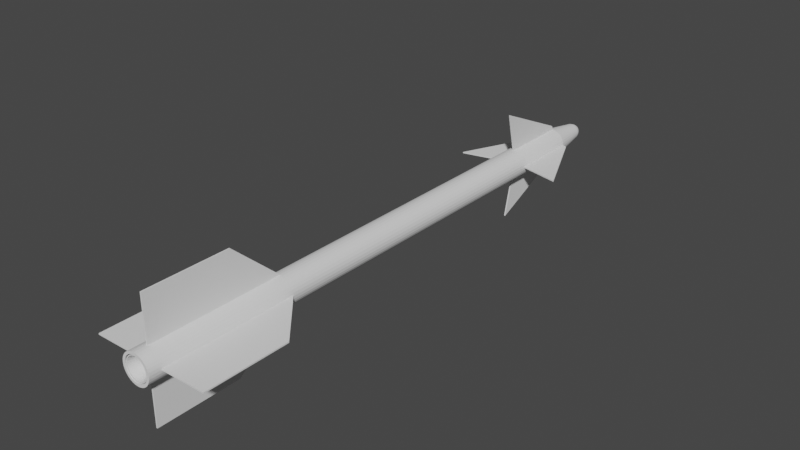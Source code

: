 # Source: APS20.blend  (saved by Blender 2.80.75; exported with 4.5.12 LTS)
import bpy
from mathutils import Matrix  # noqa: F401  (used for matrix-valued properties, if any)

bpy.ops.wm.read_factory_settings(use_empty=True)
scene = bpy.context.scene
scene.name = 'Scene'

# ---- collections
col_collection = bpy.data.collections.new('Collection'); scene.collection.children.link(col_collection)

# ---- world
world_world = bpy.data.worlds.new('World'); scene.world = world_world
world_world.use_nodes = True; world_world.node_tree.nodes.clear()
_N = world_world.node_tree.nodes; _L = world_world.node_tree.links
n0 = _N.new('ShaderNodeOutputWorld'); n0.name = 'World Output'; n0.location = (300, 300)
n1 = _N.new('ShaderNodeBackground'); n1.name = 'Background'; n1.location = (10, 300)
n1.inputs[0].default_value = (0.05088, 0.05088, 0.05088, 1.0)
_L.new(n1.outputs[0], n0.inputs[0])
n0.is_active_output = True
world_world.color = (0.05088, 0.05088, 0.05088)
world_world.use_sun_shadow = False
world_world.sun_shadow_jitter_overblur = 0.0

# ---- meshes
me_cylinder = bpy.data.meshes.new('Cylinder')
me_cylinder.from_pydata([(-3.755e-15, 1.179, -17.73), (-6.257e-08, 1.014, 19.34), (0.1951, 1.16, -17.73), (0.1628, 0.9978, 19.34), (0.3827, 1.103, -17.73), (0.3194, 0.9503, 19.34), (0.5556, 1.011, -17.73), (0.4636, 0.8732, 19.34), (0.7071, 0.8864, -17.73), (0.5901, 0.7694, 19.34), (0.8315, 0.7349, -17.73), (0.6939, 0.6429, 19.34), (0.9239, 0.562, -17.73), (0.771, 0.4986, 19.34), (0.9808, 0.3744, -17.73), (0.8185, 0.3421, 19.34), (1.0, 0.1793, -17.73), (0.8345, 0.1793, 19.34), (0.9808, -0.01581, -17.73), (0.8185, 0.01648, 19.34), (0.9239, -0.2034, -17.73), (0.771, -0.1401, 19.34), (0.8315, -0.3763, -17.73), (0.6939, -0.2843, 19.34), (0.7071, -0.5278, -17.73), (0.5901, -0.4108, 19.34), (0.5556, -0.6522, -17.73), (0.4636, -0.5146, 19.34), (0.3827, -0.7446, -17.73), (0.3194, -0.5917, 19.34), (0.1951, -0.8015, -17.73), (0.1628, -0.6392, 19.34), (-3.258e-07, -0.8207, -17.73), (-2.75e-07, -0.6552, 19.34), (-0.1951, -0.8015, -17.73), (-0.1628, -0.6392, 19.34), (-0.3827, -0.7446, -17.73), (-0.3194, -0.5917, 19.34), (-0.5556, -0.6522, -17.73), (-0.4636, -0.5146, 19.34), (-0.7071, -0.5278, -17.73), (-0.5901, -0.4108, 19.34), (-0.8315, -0.3763, -17.73), (-0.6939, -0.2843, 19.34), (-0.9239, -0.2034, -17.73), (-0.771, -0.1401, 19.34), (-0.9808, -0.01581, -17.73), (-0.8185, 0.01648, 19.34), (-1.0, 0.1793, -17.73), (-0.8345, 0.1793, 19.34), (-0.9808, 0.3744, -17.73), (-0.8185, 0.3421, 19.34), (-0.9239, 0.562, -17.73), (-0.771, 0.4986, 19.34), (-0.8315, 0.7349, -17.73), (-0.6939, 0.6429, 19.34), (-0.7071, 0.8864, -17.73), (-0.5901, 0.7694, 19.34), (-0.5556, 1.011, -17.73), (-0.4636, 0.8732, 19.34), (-0.3827, 1.103, -17.73), (-0.3194, 0.9503, 19.34), (-0.1951, 1.16, -17.73), (-0.1628, 0.9978, 19.34), (0.1951, 1.16, 19.34), (4.033e-15, 1.179, 19.34), (0.3827, 1.103, 19.34), (0.5556, 1.011, 19.34), (0.7071, 0.8864, 19.34), (0.8315, 0.7349, 19.34), (0.9239, 0.562, 19.34), (0.9808, 0.3744, 19.34), (1.0, 0.1793, 19.34), (0.9808, -0.01581, 19.34), (0.9239, -0.2034, 19.34), (0.8315, -0.3763, 19.34), (0.7071, -0.5278, 19.34), (0.5556, -0.6522, 19.34), (0.3827, -0.7446, 19.34), (0.1951, -0.8015, 19.34), (-3.258e-07, -0.8207, 19.34), (-0.1951, -0.8015, 19.34), (-0.3827, -0.7446, 19.34), (-0.5556, -0.6522, 19.34), (-0.7071, -0.5278, 19.34), (-0.8315, -0.3763, 19.34), (-0.9239, -0.2034, 19.34), (-0.9808, -0.01581, 19.34), (-1.0, 0.1793, 19.34), (-0.9808, 0.3744, 19.34), (-0.9239, 0.562, 19.34), (-0.8315, 0.7349, 19.34), (-0.7071, 0.8864, 19.34), (-0.5556, 1.011, 19.34), (-0.3827, 1.103, 19.34), (-0.1951, 1.16, 19.34), (0.08059, 0.5844, 16.45), (-1.943e-08, 0.5924, 16.45), (0.1581, 0.5609, 16.45), (0.2295, 0.5227, 16.45), (0.2921, 0.4714, 16.45), (0.3435, 0.4088, 16.45), (0.3816, 0.3374, 16.45), (0.4051, 0.2599, 16.45), (0.4131, 0.1793, 16.45), (0.4051, 0.0987, 16.45), (0.3816, 0.0212, 16.45), (0.3435, -0.05021, 16.45), (0.2921, -0.1128, 16.45), (0.2295, -0.1642, 16.45), (0.1581, -0.2024, 16.45), (0.08059, -0.2259, 16.45), (-3.313e-08, -0.2338, 16.45), (-0.08059, -0.2259, 16.45), (-0.1581, -0.2024, 16.45), (-0.2295, -0.1642, 16.45), (-0.2921, -0.1128, 16.45), (-0.3435, -0.05021, 16.45), (-0.3816, 0.0212, 16.45), (-0.4051, 0.0987, 16.45), (-0.4131, 0.1793, 16.45), (-0.4051, 0.2599, 16.45), (-0.3816, 0.3374, 16.45), (-0.3435, 0.4088, 16.45), (-0.2921, 0.4714, 16.45), (-0.2295, 0.5227, 16.45), (-0.1581, 0.5609, 16.45), (-0.08059, 0.5844, 16.45), (0.1628, 0.9978, 16.45), (1.02e-07, 1.014, 16.45), (0.3194, 0.9503, 16.45), (0.4636, 0.8732, 16.45), (0.5901, 0.7694, 16.45), (0.6939, 0.6429, 16.45), (0.771, 0.4986, 16.45), (0.8185, 0.3421, 16.45), (0.8345, 0.1793, 16.45), (0.8185, 0.01648, 16.45), (0.771, -0.1401, 16.45), (0.6939, -0.2843, 16.45), (0.5901, -0.4108, 16.45), (0.4636, -0.5146, 16.45), (0.3194, -0.5917, 16.45), (0.1628, -0.6392, 16.45), (-1.104e-07, -0.6552, 16.45), (-0.1628, -0.6392, 16.45), (-0.3194, -0.5917, 16.45), (-0.4636, -0.5146, 16.45), (-0.5901, -0.4108, 16.45), (-0.6939, -0.2843, 16.45), (-0.771, -0.1401, 16.45), (-0.8185, 0.01648, 16.45), (-0.8345, 0.1793, 16.45), (-0.8185, 0.3421, 16.45), (-0.771, 0.4986, 16.45), (-0.6939, 0.6429, 16.45), (-0.5901, 0.7694, 16.45), (-0.4636, 0.8732, 16.45), (-0.3194, 0.9503, 16.45), (-0.1628, 0.9978, 16.45), (0.1419, 0.8929, 19.29), (2.354e-06, 0.9068, 19.29), (0.2784, 0.8515, 19.29), (0.4042, 0.7842, 19.29), (0.5145, 0.6937, 19.29), (0.6049, 0.5835, 19.29), (0.6722, 0.4577, 19.29), (0.7136, 0.3212, 19.29), (0.7276, 0.1793, 19.29), (0.7136, 0.03734, 19.29), (0.6722, -0.09914, 19.29), (0.6049, -0.2249, 19.29), (0.5145, -0.3352, 19.29), (0.4042, -0.4257, 19.29), (0.2784, -0.4929, 19.29), (0.1419, -0.5343, 19.29), (2.381e-06, -0.5483, 19.29), (-0.1419, -0.5343, 19.29), (-0.2784, -0.4929, 19.29), (-0.4042, -0.4257, 19.29), (-0.5145, -0.3352, 19.29), (-0.6049, -0.2249, 19.29), (-0.6722, -0.09914, 19.29), (-0.7136, 0.03734, 19.29), (-0.7276, 0.1793, 19.29), (-0.7136, 0.3212, 19.29), (-0.6722, 0.4577, 19.29), (-0.6049, 0.5835, 19.29), (-0.5145, 0.6937, 19.29), (-0.4042, 0.7842, 19.29), (-0.2784, 0.8515, 19.29), (-0.1419, 0.8929, 19.29), (0.1534, 0.9507, 19.29), (2.401e-06, 0.9658, 19.29), (0.301, 0.9059, 19.29), (0.437, 0.8333, 19.29), (0.5562, 0.7354, 19.29), (0.654, 0.6163, 19.29), (0.7267, 0.4803, 19.29), (0.7714, 0.3327, 19.29), (0.7865, 0.1793, 19.29), (0.7714, 0.02584, 19.29), (0.7267, -0.1217, 19.29), (0.654, -0.2577, 19.29), (0.5562, -0.3769, 19.29), (0.437, -0.4747, 19.29), (0.301, -0.5474, 19.29), (0.1534, -0.5921, 19.29), (2.374e-06, -0.6073, 19.29), (-0.1534, -0.5921, 19.29), (-0.301, -0.5474, 19.29), (-0.437, -0.4747, 19.29), (-0.5562, -0.3769, 19.29), (-0.654, -0.2577, 19.29), (-0.7267, -0.1217, 19.29), (-0.7714, 0.02584, 19.29), (-0.7865, 0.1793, 19.29), (-0.7714, 0.3327, 19.29), (-0.7267, 0.4803, 19.29), (-0.654, 0.6163, 19.29), (-0.5562, 0.7354, 19.29), (-0.437, 0.8333, 19.29), (-0.301, 0.9059, 19.29), (-0.1534, 0.9507, 19.29), (0.09178, 0.6407, 17.58), (6.742e-07, 0.6497, 17.58), (0.18, 0.6139, 17.58), (0.2614, 0.5704, 17.58), (0.3327, 0.5119, 17.58), (0.3912, 0.4406, 17.58), (0.4346, 0.3593, 17.58), (0.4614, 0.2711, 17.58), (0.4704, 0.1793, 17.58), (0.4614, 0.0875, 17.58), (0.4346, -0.0007475, 17.58), (0.3912, -0.08208, 17.58), (0.3327, -0.1534, 17.58), (0.2614, -0.2119, 17.58), (0.18, -0.2553, 17.58), (0.09178, -0.2821, 17.58), (6.917e-07, -0.2912, 17.58), (-0.09178, -0.2821, 17.58), (-0.18, -0.2553, 17.58), (-0.2614, -0.2119, 17.58), (-0.3327, -0.1534, 17.58), (-0.3912, -0.08208, 17.58), (-0.4346, -0.0007472, 17.58), (-0.4614, 0.0875, 17.58), (-0.4704, 0.1793, 17.58), (-0.4614, 0.2711, 17.58), (-0.4346, 0.3593, 17.58), (-0.3912, 0.4406, 17.58), (-0.3327, 0.5119, 17.58), (-0.2614, 0.5704, 17.58), (-0.18, 0.6139, 17.58), (-0.09178, 0.6407, 17.58), (-7.632e-07, 0.7515, -20.37), (0.1116, 0.7405, -20.37), (0.219, 0.7079, -20.37), (0.3179, 0.655, -20.37), (0.4046, 0.5839, -20.37), (0.4758, 0.4972, -20.37), (0.5286, 0.3983, -20.37), (0.5612, 0.2909, -20.37), (0.5722, 0.1793, -20.37), (0.5612, 0.06765, -20.37), (0.5286, -0.03969, -20.37), (0.4758, -0.1386, -20.37), (0.4046, -0.2253, -20.37), (0.3179, -0.2965, -20.37), (0.219, -0.3494, -20.37), (0.1116, -0.3819, -20.37), (-9.497e-07, -0.3929, -20.37), (-0.1116, -0.3819, -20.37), (-0.219, -0.3494, -20.37), (-0.3179, -0.2965, -20.37), (-0.4046, -0.2253, -20.37), (-0.4758, -0.1386, -20.37), (-0.5286, -0.03969, -20.37), (-0.5612, 0.06765, -20.37), (-0.5722, 0.1793, -20.37), (-0.5612, 0.2909, -20.37), (-0.5286, 0.3983, -20.37), (-0.4758, 0.4972, -20.37), (-0.4046, 0.5839, -20.37), (-0.3179, 0.655, -20.37), (-0.219, 0.7079, -20.37), (-0.1116, 0.7405, -20.37), (-1.566e-06, 0.6524, -20.64), (0.09229, 0.6433, -20.64), (0.181, 0.6164, -20.64), (0.2628, 0.5726, -20.64), (0.3345, 0.5138, -20.64), (0.3934, 0.4421, -20.64), (0.4371, 0.3603, -20.64), (0.464, 0.2716, -20.64), (0.4731, 0.1793, -20.64), (0.464, 0.08699, -20.64), (0.4371, -0.00176, -20.64), (0.3934, -0.08355, -20.64), (0.3345, -0.1552, -20.64), (0.2628, -0.2141, -20.64), (0.181, -0.2578, -20.64), (0.09229, -0.2847, -20.64), (-1.72e-06, -0.2938, -20.64), (-0.0923, -0.2847, -20.64), (-0.181, -0.2578, -20.64), (-0.2628, -0.2141, -20.64), (-0.3345, -0.1552, -20.64), (-0.3934, -0.08355, -20.64), (-0.4371, -0.00176, -20.64), (-0.464, 0.08699, -20.64), (-0.4731, 0.1793, -20.64), (-0.464, 0.2716, -20.64), (-0.4371, 0.3603, -20.64), (-0.3934, 0.4421, -20.64), (-0.3345, 0.5138, -20.64), (-0.2628, 0.5726, -20.64), (-0.181, 0.6164, -20.64), (-0.09229, 0.6433, -20.64), (-7.56e-07, 0.5267, -20.83), (0.06778, 0.5201, -20.83), (0.133, 0.5003, -20.83), (0.193, 0.4682, -20.83), (0.2457, 0.425, -20.83), (0.2889, 0.3723, -20.83), (0.321, 0.3122, -20.83), (0.3408, 0.2471, -20.83), (0.3475, 0.1793, -20.83), (0.3408, 0.1115, -20.83), (0.321, 0.04632, -20.83), (0.2889, -0.01375, -20.83), (0.2457, -0.06641, -20.83), (0.193, -0.1096, -20.83), (0.133, -0.1417, -20.83), (0.06778, -0.1615, -20.83), (-8.692e-07, -0.1682, -20.83), (-0.06779, -0.1615, -20.83), (-0.133, -0.1417, -20.83), (-0.193, -0.1096, -20.83), (-0.2457, -0.06641, -20.83), (-0.2889, -0.01375, -20.83), (-0.321, 0.04632, -20.83), (-0.3408, 0.1115, -20.83), (-0.3475, 0.1793, -20.83), (-0.3408, 0.2471, -20.83), (-0.321, 0.3122, -20.83), (-0.2889, 0.3723, -20.83), (-0.2457, 0.425, -20.83), (-0.193, 0.4682, -20.83), (-0.133, 0.5003, -20.83), (-0.06779, 0.5201, -20.83), (-7.501e-07, 0.3965, -20.91), (0.04237, 0.3923, -20.91), (0.08312, 0.38, -20.91), (0.1207, 0.3599, -20.91), (0.1536, 0.3329, -20.91), (0.1806, 0.3, -20.91), (0.2007, 0.2624, -20.91), (0.213, 0.2217, -20.91), (0.2172, 0.1793, -20.91), (0.213, 0.1369, -20.91), (0.2007, 0.09616, -20.91), (0.1806, 0.05861, -20.91), (0.1536, 0.02569, -20.91), (0.1207, -0.001318, -20.91), (0.08312, -0.02139, -20.91), (0.04237, -0.03375, -20.91), (-8.209e-07, -0.03792, -20.91), (-0.04238, -0.03375, -20.91), (-0.08312, -0.02139, -20.91), (-0.1207, -0.001318, -20.91), (-0.1536, 0.02569, -20.91), (-0.1806, 0.05861, -20.91), (-0.2007, 0.09616, -20.91), (-0.213, 0.1369, -20.91), (-0.2172, 0.1793, -20.91), (-0.213, 0.2217, -20.91), (-0.2007, 0.2624, -20.91), (-0.1806, 0.3, -20.91), (-0.1536, 0.3329, -20.91), (-0.1207, 0.3599, -20.91), (-0.08312, 0.38, -20.91), (-0.04237, 0.3923, -20.91), (-7.416e-07, 0.1793, -20.95), (-0.9896, 0.1354, 9.426), (-4.025, 0.1354, 12.81), (-0.9896, 0.1354, 18.53), (-4.025, 0.1354, 18.53), (-0.9896, 0.2231, 9.426), (-4.025, 0.2231, 12.81), (-0.9896, 0.2231, 18.53), (-4.025, 0.2231, 18.53), (0.9896, 0.1354, 9.426), (4.025, 0.1354, 12.81), (0.9897, 0.1354, 18.53), (4.025, 0.1354, 18.53), (0.9896, 0.2231, 9.426), (4.025, 0.2231, 12.81), (0.9897, 0.2231, 18.53), (4.025, 0.2231, 18.53), (0.04386, -0.8104, 9.426), (0.04386, -3.846, 12.81), (0.04386, -0.8104, 18.53), (0.04386, -3.846, 18.53), (-0.04386, -0.8104, 9.426), (-0.04385, -3.846, 12.81), (-0.04385, -0.8104, 18.53), (-0.04385, -3.846, 18.53), (0.04386, 1.169, 9.426), (0.04386, 4.205, 12.81), (0.04386, 1.169, 18.53), (0.04386, 4.205, 18.53), (-0.04386, 1.169, 9.426), (-0.04385, 4.205, 12.81), (-0.04385, 1.169, 18.53), (-0.04385, 4.205, 18.53), (0.04414, -3.564, -12.2), (0.04414, -0.7924, -12.85), (0.04414, -0.7924, -17.74), (-0.04414, -3.564, -12.2), (-0.04414, -0.7924, -12.85), (-0.04414, -0.7924, -17.74), (0.04414, -1.113, -17.61), (-0.04414, -1.113, -17.61), (0.04414, 3.923, -12.2), (0.04414, 1.151, -12.85), (0.04414, 1.151, -17.74), (-0.04414, 3.923, -12.2), (-0.04414, 1.151, -12.85), (-0.04414, 1.151, -17.74), (0.04414, 1.472, -17.61), (-0.04414, 1.472, -17.61), (-3.743, 0.1351, -12.2), (-0.9716, 0.1351, -12.85), (-0.9716, 0.1351, -17.74), (-3.743, 0.2234, -12.2), (-0.9716, 0.2234, -12.85), (-0.9716, 0.2234, -17.74), (-1.293, 0.1351, -17.61), (-1.293, 0.2234, -17.61), (3.743, 0.1351, -12.2), (0.9716, 0.1351, -12.85), (0.9716, 0.1351, -17.74), (3.743, 0.2234, -12.2), (0.9716, 0.2234, -12.85), (0.9716, 0.2234, -17.74), (1.293, 0.1351, -17.61), (1.293, 0.2234, -17.61)], [], [(0, 65, 64, 2), (2, 64, 66, 4), (4, 66, 67, 6), (6, 67, 68, 8), (8, 68, 69, 10), (10, 69, 70, 12), (12, 70, 71, 14), (14, 71, 72, 16), (16, 72, 73, 18), (18, 73, 74, 20), (20, 74, 75, 22), (22, 75, 76, 24), (24, 76, 77, 26), (26, 77, 78, 28), (28, 78, 79, 30), (30, 79, 80, 32), (32, 80, 81, 34), (34, 81, 82, 36), (36, 82, 83, 38), (38, 83, 84, 40), (40, 84, 85, 42), (42, 85, 86, 44), (44, 86, 87, 46), (46, 87, 88, 48), (48, 88, 89, 50), (50, 89, 90, 52), (52, 90, 91, 54), (54, 91, 92, 56), (56, 92, 93, 58), (58, 93, 94, 60), (13, 11, 133, 134), (60, 94, 95, 62), (62, 95, 65, 0), (1, 3, 64, 65), (3, 5, 66, 64), (5, 7, 67, 66), (7, 9, 68, 67), (9, 11, 69, 68), (11, 13, 70, 69), (13, 15, 71, 70), (15, 17, 72, 71), (17, 19, 73, 72), (19, 21, 74, 73), (21, 23, 75, 74), (23, 25, 76, 75), (25, 27, 77, 76), (27, 29, 78, 77), (29, 31, 79, 78), (31, 33, 80, 79), (33, 35, 81, 80), (35, 37, 82, 81), (37, 39, 83, 82), (39, 41, 84, 83), (41, 43, 85, 84), (43, 45, 86, 85), (45, 47, 87, 86), (47, 49, 88, 87), (49, 51, 89, 88), (51, 53, 90, 89), (53, 55, 91, 90), (55, 57, 92, 91), (57, 59, 93, 92), (59, 61, 94, 93), (61, 63, 95, 94), (63, 1, 65, 95), (108, 107, 203, 204), (41, 39, 147, 148), (15, 13, 134, 135), (43, 41, 148, 149), (17, 15, 135, 136), (45, 43, 149, 150), (19, 17, 136, 137), (47, 45, 150, 151), (21, 19, 137, 138), (49, 47, 151, 152), (23, 21, 138, 139), (51, 49, 152, 153), (25, 23, 139, 140), (53, 51, 153, 154), (27, 25, 140, 141), (55, 53, 154, 155), (29, 27, 141, 142), (3, 1, 129, 128), (57, 55, 155, 156), (31, 29, 142, 143), (5, 3, 128, 130), (59, 57, 156, 157), (33, 31, 143, 144), (7, 5, 130, 131), (61, 59, 157, 158), (35, 33, 144, 145), (9, 7, 131, 132), (63, 61, 158, 159), (37, 35, 145, 146), (11, 9, 132, 133), (1, 63, 159, 129), (39, 37, 146, 147), (97, 96, 128, 129), (96, 98, 130, 128), (98, 99, 131, 130), (99, 100, 132, 131), (100, 101, 133, 132), (101, 102, 134, 133), (102, 103, 135, 134), (103, 104, 136, 135), (104, 105, 137, 136), (105, 106, 138, 137), (106, 107, 139, 138), (107, 108, 140, 139), (108, 109, 141, 140), (109, 110, 142, 141), (110, 111, 143, 142), (111, 112, 144, 143), (112, 113, 145, 144), (113, 114, 146, 145), (114, 115, 147, 146), (115, 116, 148, 147), (116, 117, 149, 148), (117, 118, 150, 149), (118, 119, 151, 150), (119, 120, 152, 151), (120, 121, 153, 152), (121, 122, 154, 153), (122, 123, 155, 154), (123, 124, 156, 155), (124, 125, 157, 156), (125, 126, 158, 157), (126, 127, 159, 158), (127, 97, 129, 159), (178, 177, 241, 242), (122, 121, 217, 218), (109, 108, 204, 205), (123, 122, 218, 219), (110, 109, 205, 206), (96, 97, 193, 192), (124, 123, 219, 220), (111, 110, 206, 207), (98, 96, 192, 194), (125, 124, 220, 221), (112, 111, 207, 208), (99, 98, 194, 195), (126, 125, 221, 222), (113, 112, 208, 209), (100, 99, 195, 196), (127, 126, 222, 223), (114, 113, 209, 210), (101, 100, 196, 197), (97, 127, 223, 193), (115, 114, 210, 211), (102, 101, 197, 198), (116, 115, 211, 212), (103, 102, 198, 199), (117, 116, 212, 213), (104, 103, 199, 200), (118, 117, 213, 214), (105, 104, 200, 201), (119, 118, 214, 215), (106, 105, 201, 202), (120, 119, 215, 216), (107, 106, 202, 203), (121, 120, 216, 217), (161, 160, 192, 193), (160, 162, 194, 192), (162, 163, 195, 194), (163, 164, 196, 195), (164, 165, 197, 196), (165, 166, 198, 197), (166, 167, 199, 198), (167, 168, 200, 199), (168, 169, 201, 200), (169, 170, 202, 201), (170, 171, 203, 202), (171, 172, 204, 203), (172, 173, 205, 204), (173, 174, 206, 205), (174, 175, 207, 206), (175, 176, 208, 207), (176, 177, 209, 208), (177, 178, 210, 209), (178, 179, 211, 210), (179, 180, 212, 211), (180, 181, 213, 212), (181, 182, 214, 213), (182, 183, 215, 214), (183, 184, 216, 215), (184, 185, 217, 216), (185, 186, 218, 217), (186, 187, 219, 218), (187, 188, 220, 219), (188, 189, 221, 220), (189, 190, 222, 221), (190, 191, 223, 222), (191, 161, 193, 223), (224, 225, 255, 254, 253, 252, 251, 250, 249, 248, 247, 246, 245, 244, 243, 242, 241, 240, 239, 238, 237, 236, 235, 234, 233, 232, 231, 230, 229, 228, 227, 226), (165, 164, 228, 229), (161, 191, 255, 225), (179, 178, 242, 243), (166, 165, 229, 230), (180, 179, 243, 244), (167, 166, 230, 231), (181, 180, 244, 245), (168, 167, 231, 232), (182, 181, 245, 246), (169, 168, 232, 233), (183, 182, 246, 247), (170, 169, 233, 234), (184, 183, 247, 248), (171, 170, 234, 235), (185, 184, 248, 249), (172, 171, 235, 236), (186, 185, 249, 250), (173, 172, 236, 237), (187, 186, 250, 251), (174, 173, 237, 238), (160, 161, 225, 224), (188, 187, 251, 252), (175, 174, 238, 239), (162, 160, 224, 226), (189, 188, 252, 253), (176, 175, 239, 240), (163, 162, 226, 227), (190, 189, 253, 254), (177, 176, 240, 241), (164, 163, 227, 228), (191, 190, 254, 255), (8, 10, 261, 260), (271, 272, 304, 303), (26, 28, 270, 269), (44, 46, 279, 278), (0, 2, 257, 256), (62, 0, 256, 287), (18, 20, 266, 265), (36, 38, 275, 274), (54, 56, 284, 283), (10, 12, 262, 261), (28, 30, 271, 270), (46, 48, 280, 279), (2, 4, 258, 257), (20, 22, 267, 266), (38, 40, 276, 275), (56, 58, 285, 284), (12, 14, 263, 262), (30, 32, 272, 271), (48, 50, 281, 280), (4, 6, 259, 258), (22, 24, 268, 267), (40, 42, 277, 276), (58, 60, 286, 285), (14, 16, 264, 263), (32, 34, 273, 272), (50, 52, 282, 281), (6, 8, 260, 259), (24, 26, 269, 268), (42, 44, 278, 277), (60, 62, 287, 286), (16, 18, 265, 264), (34, 36, 274, 273), (52, 54, 283, 282), (306, 307, 339, 338), (258, 259, 291, 290), (285, 286, 318, 317), (272, 273, 305, 304), (259, 260, 292, 291), (286, 287, 319, 318), (273, 274, 306, 305), (260, 261, 293, 292), (287, 256, 288, 319), (274, 275, 307, 306), (261, 262, 294, 293), (275, 276, 308, 307), (262, 263, 295, 294), (276, 277, 309, 308), (263, 264, 296, 295), (277, 278, 310, 309), (264, 265, 297, 296), (278, 279, 311, 310), (265, 266, 298, 297), (279, 280, 312, 311), (266, 267, 299, 298), (280, 281, 313, 312), (267, 268, 300, 299), (281, 282, 314, 313), (268, 269, 301, 300), (282, 283, 315, 314), (269, 270, 302, 301), (256, 257, 289, 288), (283, 284, 316, 315), (270, 271, 303, 302), (257, 258, 290, 289), (284, 285, 317, 316), (341, 342, 374, 373), (293, 294, 326, 325), (307, 308, 340, 339), (294, 295, 327, 326), (308, 309, 341, 340), (295, 296, 328, 327), (309, 310, 342, 341), (296, 297, 329, 328), (310, 311, 343, 342), (297, 298, 330, 329), (311, 312, 344, 343), (298, 299, 331, 330), (312, 313, 345, 344), (299, 300, 332, 331), (313, 314, 346, 345), (300, 301, 333, 332), (314, 315, 347, 346), (301, 302, 334, 333), (288, 289, 321, 320), (315, 316, 348, 347), (302, 303, 335, 334), (289, 290, 322, 321), (316, 317, 349, 348), (303, 304, 336, 335), (290, 291, 323, 322), (317, 318, 350, 349), (304, 305, 337, 336), (291, 292, 324, 323), (318, 319, 351, 350), (305, 306, 338, 337), (292, 293, 325, 324), (319, 288, 320, 351), (376, 377, 384), (328, 329, 361, 360), (342, 343, 375, 374), (329, 330, 362, 361), (343, 344, 376, 375), (330, 331, 363, 362), (344, 345, 377, 376), (331, 332, 364, 363), (345, 346, 378, 377), (332, 333, 365, 364), (346, 347, 379, 378), (333, 334, 366, 365), (320, 321, 353, 352), (347, 348, 380, 379), (334, 335, 367, 366), (321, 322, 354, 353), (348, 349, 381, 380), (335, 336, 368, 367), (322, 323, 355, 354), (349, 350, 382, 381), (336, 337, 369, 368), (323, 324, 356, 355), (350, 351, 383, 382), (337, 338, 370, 369), (324, 325, 357, 356), (351, 320, 352, 383), (338, 339, 371, 370), (325, 326, 358, 357), (339, 340, 372, 371), (326, 327, 359, 358), (340, 341, 373, 372), (327, 328, 360, 359), (363, 364, 384), (377, 378, 384), (364, 365, 384), (378, 379, 384), (365, 366, 384), (352, 353, 384), (379, 380, 384), (366, 367, 384), (353, 354, 384), (380, 381, 384), (367, 368, 384), (354, 355, 384), (381, 382, 384), (368, 369, 384), (355, 356, 384), (382, 383, 384), (369, 370, 384), (356, 357, 384), (383, 352, 384), (370, 371, 384), (357, 358, 384), (371, 372, 384), (358, 359, 384), (372, 373, 384), (359, 360, 384), (373, 374, 384), (360, 361, 384), (374, 375, 384), (361, 362, 384), (375, 376, 384), (362, 363, 384), (385, 387, 388, 386), (387, 391, 392, 388), (391, 389, 390, 392), (389, 385, 386, 390), (387, 391, 389, 385), (392, 390, 386, 388), (393, 394, 396, 395), (395, 396, 400, 399), (399, 400, 398, 397), (397, 398, 394, 393), (395, 393, 397, 399), (400, 396, 394, 398), (401, 403, 404, 402), (403, 407, 408, 404), (407, 405, 406, 408), (405, 401, 402, 406), (403, 407, 405, 401), (408, 406, 402, 404), (409, 410, 412, 411), (411, 412, 416, 415), (415, 416, 414, 413), (413, 414, 410, 409), (411, 409, 413, 415), (416, 412, 410, 414), (421, 418, 419, 422), (421, 420, 417, 418), (422, 419, 423, 424), (417, 420, 424, 423), (417, 423, 419, 418), (422, 424, 420, 421), (429, 430, 427, 426), (429, 426, 425, 428), (430, 432, 431, 427), (425, 431, 432, 428), (425, 426, 427, 431), (430, 429, 428, 432), (437, 434, 435, 438), (437, 436, 433, 434), (438, 435, 439, 440), (433, 436, 440, 439), (433, 439, 435, 434), (438, 440, 436, 437), (445, 446, 443, 442), (445, 442, 441, 444), (446, 448, 447, 443), (441, 447, 448, 444), (441, 442, 443, 447), (446, 445, 444, 448)])
_uv = me_cylinder.uv_layers.new(name='UVMap')
_uv.uv.foreach_set('vector', [1.0, 0.5, 1.0, 1.0, 0.9688, 1.0, 0.9688, 0.5, 0.9688, 0.5, 0.9688, 1.0, 0.9375, 1.0, 0.9375, 0.5, 0.9375, 0.5, 0.9375, 1.0, 0.9062, 1.0, 0.9062, 0.5, 0.9062, 0.5, 0.9062, 1.0, 0.875, 1.0, 0.875, 0.5, 0.875, 0.5, 0.875, 1.0, 0.8438, 1.0, 0.8438, 0.5, 0.8438, 0.5, 0.8438, 1.0, 0.8125, 1.0, 0.8125, 0.5, 0.8125, 0.5, 0.8125, 1.0, 0.7812, 1.0, 0.7812, 0.5, 0.7812, 0.5, 0.7812, 1.0, 0.75, 1.0, 0.75, 0.5, 0.75, 0.5, 0.75, 1.0, 0.7188, 1.0, 0.7188, 0.5, 0.7188, 0.5, 0.7188, 1.0, 0.6875, 1.0, 0.6875, 0.5, 0.6875, 0.5, 0.6875, 1.0, 0.6562, 1.0, 0.6562, 0.5, 0.6562, 0.5, 0.6562, 1.0, 0.625, 1.0, 0.625, 0.5, 0.625, 0.5, 0.625, 1.0, 0.5938, 1.0, 0.5938, 0.5, 0.5938, 0.5, 0.5938, 1.0, 0.5625, 1.0, 0.5625, 0.5, 0.5625, 0.5, 0.5625, 1.0, 0.5312, 1.0, 0.5312, 0.5, 0.5312, 0.5, 0.5312, 1.0, 0.5, 1.0, 0.5, 0.5, 0.5, 0.5, 0.5, 1.0, 0.4688, 1.0, 0.4688, 0.5, 0.4688, 0.5, 0.4688, 1.0, 0.4375, 1.0, 0.4375, 0.5, 0.4375, 0.5, 0.4375, 1.0, 0.4062, 1.0, 0.4062, 0.5, 0.4062, 0.5, 0.4062, 1.0, 0.375, 1.0, 0.375, 0.5, 0.375, 0.5, 0.375, 1.0, 0.3438, 1.0, 0.3438, 0.5, 0.3438, 0.5, 0.3438, 1.0, 0.3125, 1.0, 0.3125, 0.5, 0.3125, 0.5, 0.3125, 1.0, 0.2812, 1.0, 0.2812, 0.5, 0.2812, 0.5, 0.2812, 1.0, 0.25, 1.0, 0.25, 0.5, 0.25, 0.5, 0.25, 1.0, 0.2188, 1.0, 0.2188, 0.5, 0.2188, 0.5, 0.2188, 1.0, 0.1875, 1.0, 0.1875, 0.5, 0.1875, 0.5, 0.1875, 1.0, 0.1562, 1.0, 0.1562, 0.5, 0.1562, 0.5, 0.1562, 1.0, 0.125, 1.0, 0.125, 0.5, 0.125, 0.5, 0.125, 1.0, 0.09375, 1.0, 0.09375, 0.5, 0.09375, 0.5, 0.09375, 1.0, 0.0625, 1.0, 0.0625, 0.5, 0.435, 0.3266, 0.4165, 0.3613, 0.4165, 0.3613, 0.435, 0.3266, 0.0625, 0.5, 0.0625, 1.0, 0.03125, 1.0, 0.03125, 0.5, 0.03125, 0.5, 0.03125, 1.0, 0.0, 1.0, 0.0, 0.5, 0.25, 0.4503, 0.2891, 0.4464, 0.2968, 0.4854, 0.25, 0.49, 0.2891, 0.4464, 0.3266, 0.435, 0.3418, 0.4717, 0.2968, 0.4854, 0.3266, 0.435, 0.3613, 0.4165, 0.3833, 0.4496, 0.3418, 0.4717, 0.3613, 0.4165, 0.3916, 0.3916, 0.4197, 0.4197, 0.3833, 0.4496, 0.3916, 0.3916, 0.4165, 0.3613, 0.4496, 0.3833, 0.4197, 0.4197, 0.4165, 0.3613, 0.435, 0.3266, 0.4717, 0.3418, 0.4496, 0.3833, 0.435, 0.3266, 0.4464, 0.2891, 0.4854, 0.2968, 0.4717, 0.3418, 0.4464, 0.2891, 0.4503, 0.25, 0.49, 0.25, 0.4854, 0.2968, 0.4503, 0.25, 0.4464, 0.2109, 0.4854, 0.2032, 0.49, 0.25, 0.4464, 0.2109, 0.435, 0.1734, 0.4717, 0.1582, 0.4854, 0.2032, 0.435, 0.1734, 0.4165, 0.1387, 0.4496, 0.1167, 0.4717, 0.1582, 0.4165, 0.1387, 0.3916, 0.1084, 0.4197, 0.08029, 0.4496, 0.1167, 0.3916, 0.1084, 0.3613, 0.08347, 0.3833, 0.05045, 0.4197, 0.08029, 0.3613, 0.08347, 0.3266, 0.06496, 0.3418, 0.02827, 0.3833, 0.05045, 0.3266, 0.06496, 0.2891, 0.05356, 0.2968, 0.01461, 0.3418, 0.02827, 0.2891, 0.05356, 0.25, 0.04972, 0.25, 0.01, 0.2968, 0.01461, 0.25, 0.04972, 0.2109, 0.05356, 0.2032, 0.01461, 0.25, 0.01, 0.2109, 0.05356, 0.1734, 0.06496, 0.1582, 0.02827, 0.2032, 0.01461, 0.1734, 0.06496, 0.1387, 0.08347, 0.1167, 0.05045, 0.1582, 0.02827, 0.1387, 0.08347, 0.1084, 0.1084, 0.08029, 0.08029, 0.1167, 0.05045, 0.1084, 0.1084, 0.08347, 0.1387, 0.05045, 0.1167, 0.08029, 0.08029, 0.08347, 0.1387, 0.06496, 0.1734, 0.02827, 0.1582, 0.05045, 0.1167, 0.06496, 0.1734, 0.05356, 0.2109, 0.01461, 0.2032, 0.02827, 0.1582, 0.05356, 0.2109, 0.04972, 0.25, 0.01, 0.25, 0.01461, 0.2032, 0.04972, 0.25, 0.05356, 0.2891, 0.01461, 0.2968, 0.01, 0.25, 0.05356, 0.2891, 0.06496, 0.3266, 0.02827, 0.3418, 0.01461, 0.2968, 0.06496, 0.3266, 0.08347, 0.3613, 0.05045, 0.3833, 0.02827, 0.3418, 0.08347, 0.3613, 0.1084, 0.3916, 0.08029, 0.4197, 0.05045, 0.3833, 0.1084, 0.3916, 0.1387, 0.4165, 0.1167, 0.4496, 0.08029, 0.4197, 0.1387, 0.4165, 0.1734, 0.435, 0.1582, 0.4717, 0.1167, 0.4496, 0.1734, 0.435, 0.2109, 0.4464, 0.2032, 0.4854, 0.1582, 0.4717, 0.2109, 0.4464, 0.25, 0.4503, 0.25, 0.49, 0.2032, 0.4854, 0.3201, 0.1799, 0.3324, 0.1949, 0.3324, 0.1949, 0.3201, 0.1799, 0.1084, 0.1084, 0.1387, 0.08347, 0.1387, 0.08347, 0.1084, 0.1084, 0.4464, 0.2891, 0.435, 0.3266, 0.435, 0.3266, 0.4464, 0.2891, 0.08347, 0.1387, 0.1084, 0.1084, 0.1084, 0.1084, 0.08347, 0.1387, 0.4503, 0.25, 0.4464, 0.2891, 0.4464, 0.2891, 0.4503, 0.25, 0.06496, 0.1734, 0.08347, 0.1387, 0.08347, 0.1387, 0.06496, 0.1734, 0.4464, 0.2109, 0.4503, 0.25, 0.4503, 0.25, 0.4464, 0.2109, 0.05356, 0.2109, 0.06496, 0.1734, 0.06496, 0.1734, 0.05356, 0.2109, 0.435, 0.1734, 0.4464, 0.2109, 0.4464, 0.2109, 0.435, 0.1734, 0.04972, 0.25, 0.05356, 0.2109, 0.05356, 0.2109, 0.04972, 0.25, 0.4165, 0.1387, 0.435, 0.1734, 0.435, 0.1734, 0.4165, 0.1387, 0.05356, 0.2891, 0.04972, 0.25, 0.04972, 0.25, 0.05356, 0.2891, 0.3916, 0.1084, 0.4165, 0.1387, 0.4165, 0.1387, 0.3916, 0.1084, 0.06496, 0.3266, 0.05356, 0.2891, 0.05356, 0.2891, 0.06496, 0.3266, 0.3613, 0.08347, 0.3916, 0.1084, 0.3916, 0.1084, 0.3613, 0.08347, 0.08347, 0.3613, 0.06496, 0.3266, 0.06496, 0.3266, 0.08347, 0.3613, 0.3266, 0.06496, 0.3613, 0.08347, 0.3613, 0.08347, 0.3266, 0.06496, 0.2891, 0.4464, 0.25, 0.4503, 0.25, 0.4503, 0.2891, 0.4464, 0.1084, 0.3916, 0.08347, 0.3613, 0.08347, 0.3613, 0.1084, 0.3916, 0.2891, 0.05356, 0.3266, 0.06496, 0.3266, 0.06496, 0.2891, 0.05356, 0.3266, 0.435, 0.2891, 0.4464, 0.2891, 0.4464, 0.3266, 0.435, 0.1387, 0.4165, 0.1084, 0.3916, 0.1084, 0.3916, 0.1387, 0.4165, 0.25, 0.04972, 0.2891, 0.05356, 0.2891, 0.05356, 0.25, 0.04972, 0.3613, 0.4165, 0.3266, 0.435, 0.3266, 0.435, 0.3613, 0.4165, 0.1734, 0.435, 0.1387, 0.4165, 0.1387, 0.4165, 0.1734, 0.435, 0.2109, 0.05356, 0.25, 0.04972, 0.25, 0.04972, 0.2109, 0.05356, 0.3916, 0.3916, 0.3613, 0.4165, 0.3613, 0.4165, 0.3916, 0.3916, 0.2109, 0.4464, 0.1734, 0.435, 0.1734, 0.435, 0.2109, 0.4464, 0.1734, 0.06496, 0.2109, 0.05356, 0.2109, 0.05356, 0.1734, 0.06496, 0.4165, 0.3613, 0.3916, 0.3916, 0.3916, 0.3916, 0.4165, 0.3613, 0.25, 0.4503, 0.2109, 0.4464, 0.2109, 0.4464, 0.25, 0.4503, 0.1387, 0.08347, 0.1734, 0.06496, 0.1734, 0.06496, 0.1387, 0.08347, 0.25, 0.3491, 0.2693, 0.3472, 0.2891, 0.4464, 0.25, 0.4503, 0.2693, 0.3472, 0.2879, 0.3416, 0.3266, 0.435, 0.2891, 0.4464, 0.2879, 0.3416, 0.3051, 0.3324, 0.3613, 0.4165, 0.3266, 0.435, 0.3051, 0.3324, 0.3201, 0.3201, 0.3916, 0.3916, 0.3613, 0.4165, 0.3201, 0.3201, 0.3324, 0.3051, 0.4165, 0.3613, 0.3916, 0.3916, 0.3324, 0.3051, 0.3416, 0.2879, 0.435, 0.3266, 0.4165, 0.3613, 0.3416, 0.2879, 0.3472, 0.2693, 0.4464, 0.2891, 0.435, 0.3266, 0.3472, 0.2693, 0.3491, 0.25, 0.4503, 0.25, 0.4464, 0.2891, 0.3491, 0.25, 0.3472, 0.2307, 0.4464, 0.2109, 0.4503, 0.25, 0.3472, 0.2307, 0.3416, 0.2121, 0.435, 0.1734, 0.4464, 0.2109, 0.3416, 0.2121, 0.3324, 0.1949, 0.4165, 0.1387, 0.435, 0.1734, 0.3324, 0.1949, 0.3201, 0.1799, 0.3916, 0.1084, 0.4165, 0.1387, 0.3201, 0.1799, 0.3051, 0.1676, 0.3613, 0.08347, 0.3916, 0.1084, 0.3051, 0.1676, 0.2879, 0.1584, 0.3266, 0.06496, 0.3613, 0.08347, 0.2879, 0.1584, 0.2693, 0.1528, 0.2891, 0.05356, 0.3266, 0.06496, 0.2693, 0.1528, 0.25, 0.1509, 0.25, 0.04972, 0.2891, 0.05356, 0.25, 0.1509, 0.2307, 0.1528, 0.2109, 0.05356, 0.25, 0.04972, 0.2307, 0.1528, 0.2121, 0.1584, 0.1734, 0.06496, 0.2109, 0.05356, 0.2121, 0.1584, 0.1949, 0.1676, 0.1387, 0.08347, 0.1734, 0.06496, 0.1949, 0.1676, 0.1799, 0.1799, 0.1084, 0.1084, 0.1387, 0.08347, 0.1799, 0.1799, 0.1676, 0.1949, 0.08347, 0.1387, 0.1084, 0.1084, 0.1676, 0.1949, 0.1584, 0.2121, 0.06496, 0.1734, 0.08347, 0.1387, 0.1584, 0.2121, 0.1528, 0.2307, 0.05356, 0.2109, 0.06496, 0.1734, 0.1528, 0.2307, 0.1509, 0.25, 0.04972, 0.25, 0.05356, 0.2109, 0.1509, 0.25, 0.1528, 0.2693, 0.05356, 0.2891, 0.04972, 0.25, 0.1528, 0.2693, 0.1584, 0.2879, 0.06496, 0.3266, 0.05356, 0.2891, 0.1584, 0.2879, 0.1676, 0.3051, 0.08347, 0.3613, 0.06496, 0.3266, 0.1676, 0.3051, 0.1799, 0.3201, 0.1084, 0.3916, 0.08347, 0.3613, 0.1799, 0.3201, 0.1949, 0.3324, 0.1387, 0.4165, 0.1084, 0.3916, 0.1949, 0.3324, 0.2121, 0.3416, 0.1734, 0.435, 0.1387, 0.4165, 0.2121, 0.3416, 0.2307, 0.3472, 0.2109, 0.4464, 0.1734, 0.435, 0.2307, 0.3472, 0.25, 0.3491, 0.25, 0.4503, 0.2109, 0.4464, 0.2149, 0.1653, 0.2321, 0.1601, 0.2321, 0.1601, 0.2149, 0.1653, 0.1584, 0.2879, 0.1528, 0.2693, 0.1528, 0.2693, 0.1584, 0.2879, 0.3051, 0.1676, 0.3201, 0.1799, 0.3201, 0.1799, 0.3051, 0.1676, 0.1676, 0.3051, 0.1584, 0.2879, 0.1584, 0.2879, 0.1676, 0.3051, 0.2879, 0.1584, 0.3051, 0.1676, 0.3051, 0.1676, 0.2879, 0.1584, 0.2693, 0.3472, 0.25, 0.3491, 0.25, 0.3491, 0.2693, 0.3472, 0.1799, 0.3201, 0.1676, 0.3051, 0.1676, 0.3051, 0.1799, 0.3201, 0.2693, 0.1528, 0.2879, 0.1584, 0.2879, 0.1584, 0.2693, 0.1528, 0.2879, 0.3416, 0.2693, 0.3472, 0.2693, 0.3472, 0.2879, 0.3416, 0.1949, 0.3324, 0.1799, 0.3201, 0.1799, 0.3201, 0.1949, 0.3324, 0.25, 0.1509, 0.2693, 0.1528, 0.2693, 0.1528, 0.25, 0.1509, 0.3051, 0.3324, 0.2879, 0.3416, 0.2879, 0.3416, 0.3051, 0.3324, 0.2121, 0.3416, 0.1949, 0.3324, 0.1949, 0.3324, 0.2121, 0.3416, 0.2307, 0.1528, 0.25, 0.1509, 0.25, 0.1509, 0.2307, 0.1528, 0.3201, 0.3201, 0.3051, 0.3324, 0.3051, 0.3324, 0.3201, 0.3201, 0.2307, 0.3472, 0.2121, 0.3416, 0.2121, 0.3416, 0.2307, 0.3472, 0.2121, 0.1584, 0.2307, 0.1528, 0.2307, 0.1528, 0.2121, 0.1584, 0.3324, 0.3051, 0.3201, 0.3201, 0.3201, 0.3201, 0.3324, 0.3051, 0.25, 0.3491, 0.2307, 0.3472, 0.2307, 0.3472, 0.25, 0.3491, 0.1949, 0.1676, 0.2121, 0.1584, 0.2121, 0.1584, 0.1949, 0.1676, 0.3416, 0.2879, 0.3324, 0.3051, 0.3324, 0.3051, 0.3416, 0.2879, 0.1799, 0.1799, 0.1949, 0.1676, 0.1949, 0.1676, 0.1799, 0.1799, 0.3472, 0.2693, 0.3416, 0.2879, 0.3416, 0.2879, 0.3472, 0.2693, 0.1676, 0.1949, 0.1799, 0.1799, 0.1799, 0.1799, 0.1676, 0.1949, 0.3491, 0.25, 0.3472, 0.2693, 0.3472, 0.2693, 0.3491, 0.25, 0.1584, 0.2121, 0.1676, 0.1949, 0.1676, 0.1949, 0.1584, 0.2121, 0.3472, 0.2307, 0.3491, 0.25, 0.3491, 0.25, 0.3472, 0.2307, 0.1528, 0.2307, 0.1584, 0.2121, 0.1584, 0.2121, 0.1528, 0.2307, 0.3416, 0.2121, 0.3472, 0.2307, 0.3472, 0.2307, 0.3416, 0.2121, 0.1509, 0.25, 0.1528, 0.2307, 0.1528, 0.2307, 0.1509, 0.25, 0.3324, 0.1949, 0.3416, 0.2121, 0.3416, 0.2121, 0.3324, 0.1949, 0.1528, 0.2693, 0.1509, 0.25, 0.1509, 0.25, 0.1528, 0.2693, 0.25, 0.3417, 0.2679, 0.3399, 0.2693, 0.3472, 0.25, 0.3491, 0.2679, 0.3399, 0.2851, 0.3347, 0.2879, 0.3416, 0.2693, 0.3472, 0.2851, 0.3347, 0.3009, 0.3263, 0.3051, 0.3324, 0.2879, 0.3416, 0.3009, 0.3263, 0.3148, 0.3148, 0.3201, 0.3201, 0.3051, 0.3324, 0.3148, 0.3148, 0.3263, 0.3009, 0.3324, 0.3051, 0.3201, 0.3201, 0.3263, 0.3009, 0.3347, 0.2851, 0.3416, 0.2879, 0.3324, 0.3051, 0.3347, 0.2851, 0.3399, 0.2679, 0.3472, 0.2693, 0.3416, 0.2879, 0.3399, 0.2679, 0.3417, 0.25, 0.3491, 0.25, 0.3472, 0.2693, 0.3417, 0.25, 0.3399, 0.2321, 0.3472, 0.2307, 0.3491, 0.25, 0.3399, 0.2321, 0.3347, 0.2149, 0.3416, 0.2121, 0.3472, 0.2307, 0.3347, 0.2149, 0.3263, 0.1991, 0.3324, 0.1949, 0.3416, 0.2121, 0.3263, 0.1991, 0.3148, 0.1852, 0.3201, 0.1799, 0.3324, 0.1949, 0.3148, 0.1852, 0.3009, 0.1737, 0.3051, 0.1676, 0.3201, 0.1799, 0.3009, 0.1737, 0.2851, 0.1653, 0.2879, 0.1584, 0.3051, 0.1676, 0.2851, 0.1653, 0.2679, 0.1601, 0.2693, 0.1528, 0.2879, 0.1584, 0.2679, 0.1601, 0.25, 0.1583, 0.25, 0.1509, 0.2693, 0.1528, 0.25, 0.1583, 0.2321, 0.1601, 0.2307, 0.1528, 0.25, 0.1509, 0.2321, 0.1601, 0.2149, 0.1653, 0.2121, 0.1584, 0.2307, 0.1528, 0.2149, 0.1653, 0.1991, 0.1737, 0.1949, 0.1676, 0.2121, 0.1584, 0.1991, 0.1737, 0.1852, 0.1852, 0.1799, 0.1799, 0.1949, 0.1676, 0.1852, 0.1852, 0.1737, 0.1991, 0.1676, 0.1949, 0.1799, 0.1799, 0.1737, 0.1991, 0.1653, 0.2149, 0.1584, 0.2121, 0.1676, 0.1949, 0.1653, 0.2149, 0.1601, 0.2321, 0.1528, 0.2307, 0.1584, 0.2121, 0.1601, 0.2321, 0.1583, 0.25, 0.1509, 0.25, 0.1528, 0.2307, 0.1583, 0.25, 0.1601, 0.2679, 0.1528, 0.2693, 0.1509, 0.25, 0.1601, 0.2679, 0.1653, 0.2851, 0.1584, 0.2879, 0.1528, 0.2693, 0.1653, 0.2851, 0.1737, 0.3009, 0.1676, 0.3051, 0.1584, 0.2879, 0.1737, 0.3009, 0.1852, 0.3148, 0.1799, 0.3201, 0.1676, 0.3051, 0.1852, 0.3148, 0.1991, 0.3263, 0.1949, 0.3324, 0.1799, 0.3201, 0.1991, 0.3263, 0.2149, 0.3347, 0.2121, 0.3416, 0.1949, 0.3324, 0.2149, 0.3347, 0.2321, 0.3399, 0.2307, 0.3472, 0.2121, 0.3416, 0.2321, 0.3399, 0.25, 0.3417, 0.25, 0.3491, 0.2307, 0.3472, 0.2679, 0.3399, 0.25, 0.3417, 0.2321, 0.3399, 0.2149, 0.3347, 0.1991, 0.3263, 0.1852, 0.3148, 0.1737, 0.3009, 0.1653, 0.2851, 0.1601, 0.2679, 0.1583, 0.25, 0.1601, 0.2321, 0.1653, 0.2149, 0.1737, 0.1991, 0.1852, 0.1852, 0.1991, 0.1737, 0.2149, 0.1653, 0.2321, 0.1601, 0.25, 0.1583, 0.2679, 0.1601, 0.2851, 0.1653, 0.3009, 0.1737, 0.3148, 0.1852, 0.3263, 0.1991, 0.3347, 0.2149, 0.3399, 0.2321, 0.3417, 0.25, 0.3399, 0.2679, 0.3347, 0.2851, 0.3263, 0.3009, 0.3148, 0.3148, 0.3009, 0.3263, 0.2851, 0.3347, 0.3263, 0.3009, 0.3148, 0.3148, 0.3148, 0.3148, 0.3263, 0.3009, 0.25, 0.3417, 0.2321, 0.3399, 0.2321, 0.3399, 0.25, 0.3417, 0.1991, 0.1737, 0.2149, 0.1653, 0.2149, 0.1653, 0.1991, 0.1737, 0.3347, 0.2851, 0.3263, 0.3009, 0.3263, 0.3009, 0.3347, 0.2851, 0.1852, 0.1852, 0.1991, 0.1737, 0.1991, 0.1737, 0.1852, 0.1852, 0.3399, 0.2679, 0.3347, 0.2851, 0.3347, 0.2851, 0.3399, 0.2679, 0.1737, 0.1991, 0.1852, 0.1852, 0.1852, 0.1852, 0.1737, 0.1991, 0.3417, 0.25, 0.3399, 0.2679, 0.3399, 0.2679, 0.3417, 0.25, 0.1653, 0.2149, 0.1737, 0.1991, 0.1737, 0.1991, 0.1653, 0.2149, 0.3399, 0.2321, 0.3417, 0.25, 0.3417, 0.25, 0.3399, 0.2321, 0.1601, 0.2321, 0.1653, 0.2149, 0.1653, 0.2149, 0.1601, 0.2321, 0.3347, 0.2149, 0.3399, 0.2321, 0.3399, 0.2321, 0.3347, 0.2149, 0.1583, 0.25, 0.1601, 0.2321, 0.1601, 0.2321, 0.1583, 0.25, 0.3263, 0.1991, 0.3347, 0.2149, 0.3347, 0.2149, 0.3263, 0.1991, 0.1601, 0.2679, 0.1583, 0.25, 0.1583, 0.25, 0.1601, 0.2679, 0.3148, 0.1852, 0.3263, 0.1991, 0.3263, 0.1991, 0.3148, 0.1852, 0.1653, 0.2851, 0.1601, 0.2679, 0.1601, 0.2679, 0.1653, 0.2851, 0.3009, 0.1737, 0.3148, 0.1852, 0.3148, 0.1852, 0.3009, 0.1737, 0.1737, 0.3009, 0.1653, 0.2851, 0.1653, 0.2851, 0.1737, 0.3009, 0.2851, 0.1653, 0.3009, 0.1737, 0.3009, 0.1737, 0.2851, 0.1653, 0.2679, 0.3399, 0.25, 0.3417, 0.25, 0.3417, 0.2679, 0.3399, 0.1852, 0.3148, 0.1737, 0.3009, 0.1737, 0.3009, 0.1852, 0.3148, 0.2679, 0.1601, 0.2851, 0.1653, 0.2851, 0.1653, 0.2679, 0.1601, 0.2851, 0.3347, 0.2679, 0.3399, 0.2679, 0.3399, 0.2851, 0.3347, 0.1991, 0.3263, 0.1852, 0.3148, 0.1852, 0.3148, 0.1991, 0.3263, 0.25, 0.1583, 0.2679, 0.1601, 0.2679, 0.1601, 0.25, 0.1583, 0.3009, 0.3263, 0.2851, 0.3347, 0.2851, 0.3347, 0.3009, 0.3263, 0.2149, 0.3347, 0.1991, 0.3263, 0.1991, 0.3263, 0.2149, 0.3347, 0.2321, 0.1601, 0.25, 0.1583, 0.25, 0.1583, 0.2321, 0.1601, 0.3148, 0.3148, 0.3009, 0.3263, 0.3009, 0.3263, 0.3148, 0.3148, 0.2321, 0.3399, 0.2149, 0.3347, 0.2149, 0.3347, 0.2321, 0.3399, 0.875, 0.5, 0.8438, 0.5, 0.8438, 0.5, 0.875, 0.5, 0.5312, 0.5, 0.5, 0.5, 0.5, 0.5, 0.5312, 0.5, 0.5938, 0.5, 0.5625, 0.5, 0.5625, 0.5, 0.5938, 0.5, 0.3125, 0.5, 0.2812, 0.5, 0.2812, 0.5, 0.3125, 0.5, 1.0, 0.5, 0.9688, 0.5, 0.9688, 0.5, 1.0, 0.5, 0.03125, 0.5, 0.0, 0.5, 0.0, 0.5, 0.03125, 0.5, 0.7188, 0.5, 0.6875, 0.5, 0.6875, 0.5, 0.7188, 0.5, 0.4375, 0.5, 0.4062, 0.5, 0.4062, 0.5, 0.4375, 0.5, 0.1562, 0.5, 0.125, 0.5, 0.125, 0.5, 0.1562, 0.5, 0.8438, 0.5, 0.8125, 0.5, 0.8125, 0.5, 0.8438, 0.5, 0.5625, 0.5, 0.5312, 0.5, 0.5312, 0.5, 0.5625, 0.5, 0.2812, 0.5, 0.25, 0.5, 0.25, 0.5, 0.2812, 0.5, 0.9688, 0.5, 0.9375, 0.5, 0.9375, 0.5, 0.9688, 0.5, 0.6875, 0.5, 0.6562, 0.5, 0.6562, 0.5, 0.6875, 0.5, 0.4062, 0.5, 0.375, 0.5, 0.375, 0.5, 0.4062, 0.5, 0.125, 0.5, 0.09375, 0.5, 0.09375, 0.5, 0.125, 0.5, 0.8125, 0.5, 0.7812, 0.5, 0.7812, 0.5, 0.8125, 0.5, 0.5312, 0.5, 0.5, 0.5, 0.5, 0.5, 0.5312, 0.5, 0.25, 0.5, 0.2188, 0.5, 0.2188, 0.5, 0.25, 0.5, 0.9375, 0.5, 0.9062, 0.5, 0.9062, 0.5, 0.9375, 0.5, 0.6562, 0.5, 0.625, 0.5, 0.625, 0.5, 0.6562, 0.5, 0.375, 0.5, 0.3438, 0.5, 0.3438, 0.5, 0.375, 0.5, 0.09375, 0.5, 0.0625, 0.5, 0.0625, 0.5, 0.09375, 0.5, 0.7812, 0.5, 0.75, 0.5, 0.75, 0.5, 0.7812, 0.5, 0.5, 0.5, 0.4688, 0.5, 0.4688, 0.5, 0.5, 0.5, 0.2188, 0.5, 0.1875, 0.5, 0.1875, 0.5, 0.2188, 0.5, 0.9062, 0.5, 0.875, 0.5, 0.875, 0.5, 0.9062, 0.5, 0.625, 0.5, 0.5938, 0.5, 0.5938, 0.5, 0.625, 0.5, 0.3438, 0.5, 0.3125, 0.5, 0.3125, 0.5, 0.3438, 0.5, 0.0625, 0.5, 0.03125, 0.5, 0.03125, 0.5, 0.0625, 0.5, 0.75, 0.5, 0.7188, 0.5, 0.7188, 0.5, 0.75, 0.5, 0.4688, 0.5, 0.4375, 0.5, 0.4375, 0.5, 0.4688, 0.5, 0.1875, 0.5, 0.1562, 0.5, 0.1562, 0.5, 0.1875, 0.5, 0.4375, 0.5, 0.4062, 0.5, 0.4062, 0.5, 0.4375, 0.5, 0.9375, 0.5, 0.9062, 0.5, 0.9062, 0.5, 0.9375, 0.5, 0.09375, 0.5, 0.0625, 0.5, 0.0625, 0.5, 0.09375, 0.5, 0.5, 0.5, 0.4688, 0.5, 0.4688, 0.5, 0.5, 0.5, 0.9062, 0.5, 0.875, 0.5, 0.875, 0.5, 0.9062, 0.5, 0.0625, 0.5, 0.03125, 0.5, 0.03125, 0.5, 0.0625, 0.5, 0.4688, 0.5, 0.4375, 0.5, 0.4375, 0.5, 0.4688, 0.5, 0.875, 0.5, 0.8438, 0.5, 0.8438, 0.5, 0.875, 0.5, 0.03125, 0.5, 0.0, 0.5, 0.0, 0.5, 0.03125, 0.5, 0.4375, 0.5, 0.4062, 0.5, 0.4062, 0.5, 0.4375, 0.5, 0.8438, 0.5, 0.8125, 0.5, 0.8125, 0.5, 0.8438, 0.5, 0.4062, 0.5, 0.375, 0.5, 0.375, 0.5, 0.4062, 0.5, 0.8125, 0.5, 0.7812, 0.5, 0.7812, 0.5, 0.8125, 0.5, 0.375, 0.5, 0.3438, 0.5, 0.3438, 0.5, 0.375, 0.5, 0.7812, 0.5, 0.75, 0.5, 0.75, 0.5, 0.7812, 0.5, 0.3438, 0.5, 0.3125, 0.5, 0.3125, 0.5, 0.3438, 0.5, 0.75, 0.5, 0.7188, 0.5, 0.7188, 0.5, 0.75, 0.5, 0.3125, 0.5, 0.2812, 0.5, 0.2812, 0.5, 0.3125, 0.5, 0.7188, 0.5, 0.6875, 0.5, 0.6875, 0.5, 0.7188, 0.5, 0.2812, 0.5, 0.25, 0.5, 0.25, 0.5, 0.2812, 0.5, 0.6875, 0.5, 0.6562, 0.5, 0.6562, 0.5, 0.6875, 0.5, 0.25, 0.5, 0.2188, 0.5, 0.2188, 0.5, 0.25, 0.5, 0.6562, 0.5, 0.625, 0.5, 0.625, 0.5, 0.6562, 0.5, 0.2188, 0.5, 0.1875, 0.5, 0.1875, 0.5, 0.2188, 0.5, 0.625, 0.5, 0.5938, 0.5, 0.5938, 0.5, 0.625, 0.5, 0.1875, 0.5, 0.1562, 0.5, 0.1562, 0.5, 0.1875, 0.5, 0.5938, 0.5, 0.5625, 0.5, 0.5625, 0.5, 0.5938, 0.5, 1.0, 0.5, 0.9688, 0.5, 0.9688, 0.5, 1.0, 0.5, 0.1562, 0.5, 0.125, 0.5, 0.125, 0.5, 0.1562, 0.5, 0.5625, 0.5, 0.5312, 0.5, 0.5312, 0.5, 0.5625, 0.5, 0.9688, 0.5, 0.9375, 0.5, 0.9375, 0.5, 0.9688, 0.5, 0.125, 0.5, 0.09375, 0.5, 0.09375, 0.5, 0.125, 0.5, 0.3438, 0.5, 0.3125, 0.5, 0.3125, 0.5, 0.3438, 0.5, 0.8438, 0.5, 0.8125, 0.5, 0.8125, 0.5, 0.8438, 0.5, 0.4062, 0.5, 0.375, 0.5, 0.375, 0.5, 0.4062, 0.5, 0.8125, 0.5, 0.7812, 0.5, 0.7812, 0.5, 0.8125, 0.5, 0.375, 0.5, 0.3438, 0.5, 0.3438, 0.5, 0.375, 0.5, 0.7812, 0.5, 0.75, 0.5, 0.75, 0.5, 0.7812, 0.5, 0.3438, 0.5, 0.3125, 0.5, 0.3125, 0.5, 0.3438, 0.5, 0.75, 0.5, 0.7188, 0.5, 0.7188, 0.5, 0.75, 0.5, 0.3125, 0.5, 0.2812, 0.5, 0.2812, 0.5, 0.3125, 0.5, 0.7188, 0.5, 0.6875, 0.5, 0.6875, 0.5, 0.7188, 0.5, 0.2812, 0.5, 0.25, 0.5, 0.25, 0.5, 0.2812, 0.5, 0.6875, 0.5, 0.6562, 0.5, 0.6562, 0.5, 0.6875, 0.5, 0.25, 0.5, 0.2188, 0.5, 0.2188, 0.5, 0.25, 0.5, 0.6562, 0.5, 0.625, 0.5, 0.625, 0.5, 0.6562, 0.5, 0.2188, 0.5, 0.1875, 0.5, 0.1875, 0.5, 0.2188, 0.5, 0.625, 0.5, 0.5938, 0.5, 0.5938, 0.5, 0.625, 0.5, 0.1875, 0.5, 0.1562, 0.5, 0.1562, 0.5, 0.1875, 0.5, 0.5938, 0.5, 0.5625, 0.5, 0.5625, 0.5, 0.5938, 0.5, 1.0, 0.5, 0.9688, 0.5, 0.9688, 0.5, 1.0, 0.5, 0.1562, 0.5, 0.125, 0.5, 0.125, 0.5, 0.1562, 0.5, 0.5625, 0.5, 0.5312, 0.5, 0.5312, 0.5, 0.5625, 0.5, 0.9688, 0.5, 0.9375, 0.5, 0.9375, 0.5, 0.9688, 0.5, 0.125, 0.5, 0.09375, 0.5, 0.09375, 0.5, 0.125, 0.5, 0.5312, 0.5, 0.5, 0.5, 0.5, 0.5, 0.5312, 0.5, 0.9375, 0.5, 0.9062, 0.5, 0.9062, 0.5, 0.9375, 0.5, 0.09375, 0.5, 0.0625, 0.5, 0.0625, 0.5, 0.09375, 0.5, 0.5, 0.5, 0.4688, 0.5, 0.4688, 0.5, 0.5, 0.5, 0.9062, 0.5, 0.875, 0.5, 0.875, 0.5, 0.9062, 0.5, 0.0625, 0.5, 0.03125, 0.5, 0.03125, 0.5, 0.0625, 0.5, 0.4688, 0.5, 0.4375, 0.5, 0.4375, 0.5, 0.4688, 0.5, 0.875, 0.5, 0.8438, 0.5, 0.8438, 0.5, 0.875, 0.5, 0.03125, 0.5, 0.0, 0.5, 0.0, 0.5, 0.03125, 0.5, 0.25, 0.5, 0.2188, 0.5, 0.25, 0.5, 0.75, 0.5, 0.7188, 0.5, 0.7188, 0.5, 0.75, 0.5, 0.3125, 0.5, 0.2812, 0.5, 0.2812, 0.5, 0.3125, 0.5, 0.7188, 0.5, 0.6875, 0.5, 0.6875, 0.5, 0.7188, 0.5, 0.2812, 0.5, 0.25, 0.5, 0.25, 0.5, 0.2812, 0.5, 0.6875, 0.5, 0.6562, 0.5, 0.6562, 0.5, 0.6875, 0.5, 0.25, 0.5, 0.2188, 0.5, 0.2188, 0.5, 0.25, 0.5, 0.6562, 0.5, 0.625, 0.5, 0.625, 0.5, 0.6562, 0.5, 0.2188, 0.5, 0.1875, 0.5, 0.1875, 0.5, 0.2188, 0.5, 0.625, 0.5, 0.5938, 0.5, 0.5938, 0.5, 0.625, 0.5, 0.1875, 0.5, 0.1562, 0.5, 0.1562, 0.5, 0.1875, 0.5, 0.5938, 0.5, 0.5625, 0.5, 0.5625, 0.5, 0.5938, 0.5, 1.0, 0.5, 0.9688, 0.5, 0.9688, 0.5, 1.0, 0.5, 0.1562, 0.5, 0.125, 0.5, 0.125, 0.5, 0.1562, 0.5, 0.5625, 0.5, 0.5312, 0.5, 0.5312, 0.5, 0.5625, 0.5, 0.9688, 0.5, 0.9375, 0.5, 0.9375, 0.5, 0.9688, 0.5, 0.125, 0.5, 0.09375, 0.5, 0.09375, 0.5, 0.125, 0.5, 0.5312, 0.5, 0.5, 0.5, 0.5, 0.5, 0.5312, 0.5, 0.9375, 0.5, 0.9062, 0.5, 0.9062, 0.5, 0.9375, 0.5, 0.09375, 0.5, 0.0625, 0.5, 0.0625, 0.5, 0.09375, 0.5, 0.5, 0.5, 0.4688, 0.5, 0.4688, 0.5, 0.5, 0.5, 0.9062, 0.5, 0.875, 0.5, 0.875, 0.5, 0.9062, 0.5, 0.0625, 0.5, 0.03125, 0.5, 0.03125, 0.5, 0.0625, 0.5, 0.4688, 0.5, 0.4375, 0.5, 0.4375, 0.5, 0.4688, 0.5, 0.875, 0.5, 0.8438, 0.5, 0.8438, 0.5, 0.875, 0.5, 0.03125, 0.5, 0.0, 0.5, 0.0, 0.5, 0.03125, 0.5, 0.4375, 0.5, 0.4062, 0.5, 0.4062, 0.5, 0.4375, 0.5, 0.8438, 0.5, 0.8125, 0.5, 0.8125, 0.5, 0.8438, 0.5, 0.4062, 0.5, 0.375, 0.5, 0.375, 0.5, 0.4062, 0.5, 0.8125, 0.5, 0.7812, 0.5, 0.7812, 0.5, 0.8125, 0.5, 0.375, 0.5, 0.3438, 0.5, 0.3438, 0.5, 0.375, 0.5, 0.7812, 0.5, 0.75, 0.5, 0.75, 0.5, 0.7812, 0.5, 0.6562, 0.5, 0.625, 0.5, 0.6562, 0.5, 0.2188, 0.5, 0.1875, 0.5, 0.2188, 0.5, 0.625, 0.5, 0.5938, 0.5, 0.625, 0.5, 0.1875, 0.5, 0.1562, 0.5, 0.1875, 0.5, 0.5938, 0.5, 0.5625, 0.5, 0.5938, 0.5, 1.0, 0.5, 0.9688, 0.5, 1.0, 0.5, 0.1562, 0.5, 0.125, 0.5, 0.1562, 0.5, 0.5625, 0.5, 0.5312, 0.5, 0.5625, 0.5, 0.9688, 0.5, 0.9375, 0.5, 0.9688, 0.5, 0.125, 0.5, 0.09375, 0.5, 0.125, 0.5, 0.5312, 0.5, 0.5, 0.5, 0.5312, 0.5, 0.9375, 0.5, 0.9062, 0.5, 0.9375, 0.5, 0.09375, 0.5, 0.0625, 0.5, 0.09375, 0.5, 0.5, 0.5, 0.4688, 0.5, 0.5, 0.5, 0.9062, 0.5, 0.875, 0.5, 0.9062, 0.5, 0.0625, 0.5, 0.03125, 0.5, 0.0625, 0.5, 0.4688, 0.5, 0.4375, 0.5, 0.4688, 0.5, 0.875, 0.5, 0.8438, 0.5, 0.875, 0.5, 0.03125, 0.5, 0.0, 0.5, 0.03125, 0.5, 0.4375, 0.5, 0.4062, 0.5, 0.4375, 0.5, 0.8438, 0.5, 0.8125, 0.5, 0.8438, 0.5, 0.4062, 0.5, 0.375, 0.5, 0.4062, 0.5, 0.8125, 0.5, 0.7812, 0.5, 0.8125, 0.5, 0.375, 0.5, 0.3438, 0.5, 0.375, 0.5, 0.7812, 0.5, 0.75, 0.5, 0.7812, 0.5, 0.3438, 0.5, 0.3125, 0.5, 0.3438, 0.5, 0.75, 0.5, 0.7188, 0.5, 0.75, 0.5, 0.3125, 0.5, 0.2812, 0.5, 0.3125, 0.5, 0.7188, 0.5, 0.6875, 0.5, 0.7188, 0.5, 0.2812, 0.5, 0.25, 0.5, 0.2812, 0.5, 0.6875, 0.5, 0.6562, 0.5, 0.6875, 0.5, 0.375, 0.0, 0.375, 0.25, 0.625, 0.25, 0.625, 0.0, 0.375, 0.25, 0.375, 0.5, 0.625, 0.5, 0.625, 0.25, 0.375, 0.5, 0.375, 0.75, 0.625, 0.75, 0.625, 0.5, 0.375, 0.75, 0.375, 1.0, 0.625, 1.0, 0.625, 0.75, 0.125, 0.5, 0.375, 0.5, 0.375, 0.75, 0.125, 0.75, 0.625, 0.5, 0.625, 0.75, 0.875, 0.75, 0.875, 0.5, 0.375, 0.0, 0.625, 0.0, 0.625, 0.25, 0.375, 0.25, 0.375, 0.25, 0.625, 0.25, 0.625, 0.5, 0.375, 0.5, 0.375, 0.5, 0.625, 0.5, 0.625, 0.75, 0.375, 0.75, 0.375, 0.75, 0.625, 0.75, 0.625, 1.0, 0.375, 1.0, 0.125, 0.5, 0.125, 0.75, 0.375, 0.75, 0.375, 0.5, 0.625, 0.5, 0.875, 0.5, 0.875, 0.75, 0.625, 0.75, 0.375, 0.0, 0.375, 0.25, 0.625, 0.25, 0.625, 0.0, 0.375, 0.25, 0.375, 0.5, 0.625, 0.5, 0.625, 0.25, 0.375, 0.5, 0.375, 0.75, 0.625, 0.75, 0.625, 0.5, 0.375, 0.75, 0.375, 1.0, 0.625, 1.0, 0.625, 0.75, 0.125, 0.5, 0.375, 0.5, 0.375, 0.75, 0.125, 0.75, 0.625, 0.5, 0.625, 0.75, 0.875, 0.75, 0.875, 0.5, 0.375, 0.0, 0.625, 0.0, 0.625, 0.25, 0.375, 0.25, 0.375, 0.25, 0.625, 0.25, 0.625, 0.5, 0.375, 0.5, 0.375, 0.5, 0.625, 0.5, 0.625, 0.75, 0.375, 0.75, 0.375, 0.75, 0.625, 0.75, 0.625, 1.0, 0.375, 1.0, 0.125, 0.5, 0.125, 0.75, 0.375, 0.75, 0.375, 0.5, 0.625, 0.5, 0.875, 0.5, 0.875, 0.75, 0.625, 0.75, 0.375, 0.0, 0.625, 0.0, 0.625, 0.25, 0.375, 0.25, 0.375, 0.25, 0.625, 0.25, 0.625, 0.5, 0.375, 0.5, 0.375, 0.25, 0.625, 0.25, 0.625, 0.25, 0.375, 0.25, 0.625, 0.5, 0.625, 0.25, 0.375, 0.25, 0.625, 0.25, 0.625, 0.5, 0.625, 0.25, 0.625, 0.25, 0.625, 0.0, 0.375, 0.25, 0.375, 0.25, 0.625, 0.25, 0.375, 0.25, 0.375, 0.0, 0.375, 0.25, 0.625, 0.25, 0.625, 0.0, 0.375, 0.25, 0.375, 0.5, 0.625, 0.5, 0.625, 0.25, 0.375, 0.25, 0.375, 0.25, 0.625, 0.25, 0.625, 0.25, 0.625, 0.5, 0.625, 0.25, 0.375, 0.25, 0.625, 0.25, 0.625, 0.5, 0.625, 0.0, 0.625, 0.25, 0.625, 0.25, 0.375, 0.25, 0.375, 0.25, 0.625, 0.25, 0.375, 0.25, 0.375, 0.0, 0.625, 0.0, 0.625, 0.25, 0.375, 0.25, 0.375, 0.25, 0.625, 0.25, 0.625, 0.5, 0.375, 0.5, 0.375, 0.25, 0.625, 0.25, 0.625, 0.25, 0.375, 0.25, 0.625, 0.5, 0.625, 0.25, 0.375, 0.25, 0.625, 0.25, 0.625, 0.5, 0.625, 0.25, 0.625, 0.25, 0.625, 0.0, 0.375, 0.25, 0.375, 0.25, 0.625, 0.25, 0.375, 0.25, 0.375, 0.0, 0.375, 0.25, 0.625, 0.25, 0.625, 0.0, 0.375, 0.25, 0.375, 0.5, 0.625, 0.5, 0.625, 0.25, 0.375, 0.25, 0.375, 0.25, 0.625, 0.25, 0.625, 0.25, 0.625, 0.5, 0.625, 0.25, 0.375, 0.25, 0.625, 0.25, 0.625, 0.5, 0.625, 0.0, 0.625, 0.25, 0.625, 0.25, 0.375, 0.25, 0.375, 0.25, 0.625, 0.25, 0.375, 0.25])
me_cylinder.use_remesh_preserve_volume = False
me_cylinder.use_remesh_preserve_attributes = False
me_cylinder.use_mirror_vertex_groups = False
me_cylinder.update()

# ---- objects
ob_aim_9d = bpy.data.objects.new('AIM-9D', me_cylinder)

# ---- transforms, parenting, visibility, modifiers, constraints
ob_aim_9d.location = (6.433e-27, 0.0, -9.313e-10)
ob_aim_9d.rotation_euler = (-1.571, -2.22e-16, 2.22e-16)
ob_aim_9d.scale = (-0.07095, -0.07095, -0.07095)
ob_aim_9d.lineart.crease_threshold = 0.0

# ---- collection membership
col_collection.objects.link(ob_aim_9d)

# ---- scene / render settings (as saved in the file)
scene.frame_start = 1; scene.frame_end = 250; scene.frame_set(1)
scene.render.engine = 'BLENDER_EEVEE_NEXT'
scene.cycles.use_denoising = False
scene.cycles.samples = 128
scene.cycles.sampling_pattern = 'TABULATED_SOBOL'
scene.cycles.use_adaptive_sampling = False
scene.cycles.use_light_tree = False
scene.view_settings.view_transform = 'Filmic'
bpy.context.view_layer.update()

# ---- added for rendering (the .blend has no active camera and no usable light): camera, sun
cam_auto = bpy.data.cameras.new('AutoCamera')
cam_auto.lens = 50.0
cam_auto.sensor_width = 36.0
cam_auto.clip_end = 1000.0
ob_auto_camera = bpy.data.objects.new('AutoCamera', cam_auto)
scene.collection.objects.link(ob_auto_camera)
ob_auto_camera.location = (2.74855, -3.24131, 2.21156)
ob_auto_camera.rotation_euler = (1.09748, -7.21219e-08, 0.694738)
scene.camera = ob_auto_camera
light_auto_sun = bpy.data.lights.new('AutoSun', 'SUN')
light_auto_sun.energy = 3.0
light_auto_sun.angle = 0.0523599
ob_auto_sun = bpy.data.objects.new('AutoSun', light_auto_sun)
scene.collection.objects.link(ob_auto_sun)
ob_auto_sun.rotation_euler = (0.872665, 0.174533, 0.523599)
bpy.context.view_layer.update()

